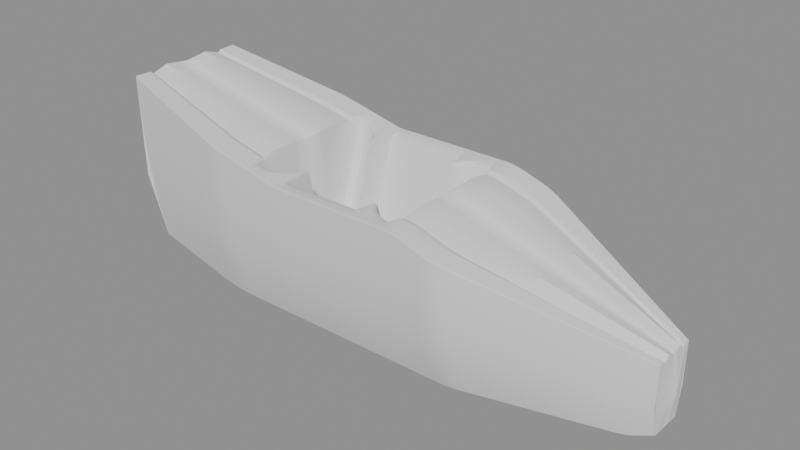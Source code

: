 # Source: tub-cockpit-v009.blend  (saved by Blender 5.2.45; exported with 4.5.12 LTS)
import bpy
from mathutils import Matrix  # noqa: F401  (used for matrix-valued properties, if any)

bpy.ops.wm.read_factory_settings(use_empty=True)
scene = bpy.context.scene
scene.name = 'Scene'

# ---- cameras
cam_cam_front = bpy.data.cameras.new('CAM_FRONT')
cam_cam_front.type = 'ORTHO'
cam_cam_front.ortho_scale = 1.75
cam_cam_side = bpy.data.cameras.new('CAM_SIDE')
cam_cam_side.type = 'ORTHO'
cam_cam_side.ortho_scale = 2.6
cam_cam_rear = bpy.data.cameras.new('CAM_REAR')
cam_cam_rear.type = 'ORTHO'
cam_cam_rear.ortho_scale = 1.75
cam_cam_top = bpy.data.cameras.new('CAM_TOP')
cam_cam_top.type = 'ORTHO'
cam_cam_top.ortho_scale = 2.6

# ---- meshes
me_tubcockpitmesh = bpy.data.meshes.new('TubCockpitMesh')
me_tubcockpitmesh.from_pydata([(1.13, 0.0, 0.07947), (1.13, 0.066, 0.07947), (1.13, 0.09239, 0.2007), (1.13, 0.09428, 0.368), (1.13, 0.06788, 0.366), (1.13, 0.06245, 0.356), (1.13, 0.03733, 0.378), (1.13, 0.0, 0.364), (1.085, 0.0, 0.06412), (1.085, 0.07769, 0.06412), (1.085, 0.1088, 0.1978), (1.085, 0.111, 0.3825), (1.085, 0.07991, 0.3805), (1.085, 0.07351, 0.3705), (1.085, 0.04395, 0.3925), (1.085, 0.0, 0.3785), (1.04, 0.0, 0.04877), (1.04, 0.08938, 0.04877), (1.04, 0.1251, 0.195), (1.04, 0.1277, 0.397), (1.04, 0.09193, 0.395), (1.04, 0.08458, 0.385), (1.04, 0.05056, 0.407), (1.04, 0.0, 0.393), (0.995, 0.0, 0.048), (0.995, 0.1011, 0.048), (0.995, 0.1415, 0.2006), (0.995, 0.1444, 0.4114), (0.995, 0.104, 0.4094), (0.995, 0.09564, 0.3994), (0.995, 0.05718, 0.4214), (0.995, 0.0, 0.4074), (0.95, 0.0, 0.048), (0.95, 0.1128, 0.048), (0.95, 0.1579, 0.2067), (0.95, 0.1611, 0.4259), (0.95, 0.116, 0.4239), (0.95, 0.1067, 0.4139), (0.95, 0.06379, 0.4359), (0.95, 0.0, 0.4219), (0.905, 0.0, 0.048), (0.905, 0.1245, 0.048), (0.905, 0.1742, 0.2128), (0.905, 0.1778, 0.4404), (0.905, 0.128, 0.4384), (0.905, 0.1178, 0.4284), (0.905, 0.07041, 0.4504), (0.905, 0.0, 0.4364), (0.86, 0.0, 0.048), (0.86, 0.1361, 0.048), (0.86, 0.1906, 0.2189), (0.86, 0.1945, 0.4549), (0.86, 0.14, 0.4529), (0.86, 0.1288, 0.4429), (0.86, 0.07702, 0.4649), (0.86, 0.0, 0.4509), (0.815, 0.0, 0.048), (0.815, 0.1478, 0.048), (0.815, 0.207, 0.225), (0.815, 0.2112, 0.4693), (0.815, 0.1521, 0.4673), (0.815, 0.1399, 0.4573), (0.815, 0.08363, 0.4793), (0.815, 0.0, 0.4653), (0.77, 0.0, 0.048), (0.77, 0.1595, 0.048), (0.77, 0.2233, 0.231), (0.77, 0.2279, 0.4838), (0.77, 0.1641, 0.4818), (0.77, 0.151, 0.4718), (0.77, 0.09025, 0.4938), (0.77, 0.0, 0.4798), (0.725, 0.0, 0.048), (0.725, 0.1712, 0.048), (0.725, 0.2397, 0.2371), (0.725, 0.2446, 0.4983), (0.725, 0.1761, 0.4963), (0.725, 0.162, 0.4863), (0.725, 0.09686, 0.5083), (0.725, 0.0, 0.4943), (0.68, 0.0, 0.048), (0.68, 0.1829, 0.048), (0.68, 0.2561, 0.2432), (0.68, 0.2613, 0.5127), (0.68, 0.1881, 0.5107), (0.68, 0.1731, 0.5007), (0.68, 0.1035, 0.5227), (0.68, 0.0, 0.5087), (0.635, 0.0, 0.048), (0.635, 0.1946, 0.048), (0.635, 0.2724, 0.2493), (0.635, 0.278, 0.5272), (0.635, 0.2002, 0.5252), (0.635, 0.1842, 0.5152), (0.635, 0.1101, 0.5372), (0.635, 0.0, 0.5232), (0.59, 0.0, 0.048), (0.59, 0.2063, 0.048), (0.59, 0.2888, 0.2553), (0.59, 0.2947, 0.5417), (0.59, 0.2122, 0.5397), (0.59, 0.1952, 0.5297), (0.59, 0.1167, 0.5517), (0.59, 0.0, 0.5377), (0.545, 0.0, 0.048), (0.545, 0.218, 0.048), (0.545, 0.3052, 0.2614), (0.545, 0.3114, 0.5561), (0.545, 0.2242, 0.5541), (0.545, 0.2063, 0.5441), (0.545, 0.1233, 0.5661), (0.545, 0.0, 0.5521), (0.5, 0.0, 0.048), (0.5, 0.2297, 0.048), (0.5, 0.3216, 0.2675), (0.5, 0.3281, 0.5706), (0.5, 0.2362, 0.5686), (0.5, 0.2173, 0.5586), (0.5, 0.1299, 0.5806), (0.5, 0.0, 0.5666), (0.455, 0.0, 0.048), (0.455, 0.2414, 0.048), (0.455, 0.3379, 0.2736), (0.455, 0.3448, 0.5851), (0.455, 0.2483, 0.5831), (0.455, 0.2284, 0.5731), (0.455, 0.1365, 0.5951), (0.455, 0.0, 0.5811), (0.41, 0.0, 0.048), (0.41, 0.2499, 0.048), (0.41, 0.3499, 0.2796), (0.41, 0.357, 0.5995), (0.41, 0.257, 0.5975), (0.41, 0.2365, 0.5875), (0.41, 0.1414, 0.6095), (0.41, 0.0, 0.5955), (0.365, 0.0, 0.048), (0.365, 0.2499, 0.048), (0.365, 0.3499, 0.2857), (0.365, 0.357, 0.614), (0.365, 0.257, 0.612), (0.365, 0.2365, 0.602), (0.365, 0.1414, 0.624), (0.365, 0.0, 0.61), (0.32, 0.0, 0.048), (0.32, 0.2499, 0.048), (0.32, 0.3499, 0.2918), (0.32, 0.357, 0.6285), (0.32, 0.257, 0.6265), (0.32, 0.2365, 0.6165), (0.32, 0.1414, 0.6385), (0.32, 0.0, 0.6245), (0.275, 0.0, 0.048), (0.275, 0.2499, 0.048), (0.275, 0.3499, 0.2979), (0.275, 0.357, 0.643), (0.275, 0.257, 0.641), (0.275, 0.2365, 0.631), (0.275, 0.1414, 0.653), (0.275, 0.0, 0.639), (0.23, 0.0, 0.048), (0.23, 0.2499, 0.048), (0.23, 0.3499, 0.3008), (0.23, 0.357, 0.65), (0.23, 0.257, 0.648), (0.23, 0.2365, 0.638), (0.23, 0.1414, 0.66), (0.23, 0.0, 0.646), (0.212, 0.0, 0.048), (0.212, 0.2499, 0.048), (0.212, 0.3499, 0.3008), (0.212, 0.357, 0.65), (0.212, 0.257, 0.648), (0.212, 0.2365, 0.638), (0.212, 0.1414, 0.66), (0.212, 0.0, 0.646), (0.194, 0.0, 0.048), (0.194, 0.2499, 0.048), (0.194, 0.3499, 0.3008), (0.194, 0.357, 0.65), (0.194, 0.3146, 0.648), (0.194, 0.2894, 0.638), (0.194, 0.173, 0.346), (0.194, 0.0, 0.332), (0.176, 0.0, 0.048), (0.176, 0.2499, 0.048), (0.176, 0.3499, 0.3008), (0.176, 0.357, 0.65), (0.176, 0.3122, 0.648), (0.176, 0.2872, 0.638), (0.176, 0.1717, 0.296), (0.176, 0.0, 0.282), (0.158, 0.0, 0.048), (0.158, 0.2499, 0.048), (0.158, 0.3499, 0.3008), (0.158, 0.357, 0.65), (0.158, 0.3074, 0.648), (0.158, 0.2829, 0.638), (0.158, 0.1691, 0.296), (0.158, 0.0, 0.282), (0.14, 0.0, 0.048), (0.14, 0.2499, 0.048), (0.14, 0.3499, 0.3008), (0.14, 0.357, 0.65), (0.14, 0.3002, 0.648), (0.14, 0.2762, 0.638), (0.14, 0.1651, 0.296), (0.14, 0.0, 0.282), (0.122, 0.0, 0.048), (0.122, 0.2499, 0.048), (0.122, 0.3499, 0.3008), (0.122, 0.357, 0.65), (0.122, 0.2899, 0.648), (0.122, 0.2667, 0.638), (0.122, 0.1595, 0.296), (0.122, 0.0, 0.282), (0.104, 0.0, 0.048), (0.104, 0.2499, 0.048), (0.104, 0.3499, 0.3008), (0.104, 0.357, 0.65), (0.104, 0.2759, 0.648), (0.104, 0.2538, 0.638), (0.104, 0.1517, 0.296), (0.104, 0.0, 0.282), (0.086, 0.0, 0.048), (0.086, 0.2499, 0.048), (0.086, 0.3499, 0.3008), (0.086, 0.357, 0.65), (0.086, 0.2563, 0.648), (0.086, 0.2358, 0.638), (0.086, 0.141, 0.296), (0.086, 0.0, 0.282), (0.068, 0.0, 0.048), (0.068, 0.2499, 0.048), (0.068, 0.3499, 0.3008), (0.068, 0.357, 0.65), (0.068, 0.2261, 0.648), (0.068, 0.208, 0.638), (0.068, 0.1243, 0.296), (0.068, 0.0, 0.282), (0.05, 0.0, 0.048), (0.05, 0.2499, 0.048), (0.05, 0.3499, 0.3008), (0.05, 0.357, 0.65), (0.05, 0.315, 0.648), (0.05, 0.2898, 0.638), (0.05, 0.1733, 0.296), (0.05, 0.0, 0.282), (0.032, 0.0, 0.048), (0.032, 0.2499, 0.048), (0.032, 0.3499, 0.3008), (0.032, 0.357, 0.65), (0.032, 0.315, 0.648), (0.032, 0.2898, 0.638), (0.032, 0.1733, 0.296), (0.032, 0.0, 0.282), (-0.013, 0.0, 0.048), (-0.013, 0.2499, 0.048), (-0.013, 0.3499, 0.3008), (-0.013, 0.357, 0.65), (-0.013, 0.315, 0.648), (-0.013, 0.2898, 0.638), (-0.013, 0.1733, 0.296), (-0.013, 0.0, 0.282), (-0.058, 0.0, 0.048), (-0.058, 0.2499, 0.048), (-0.058, 0.3499, 0.3008), (-0.058, 0.357, 0.65), (-0.058, 0.315, 0.648), (-0.058, 0.2898, 0.638), (-0.058, 0.1733, 0.296), (-0.058, 0.0, 0.282), (-0.103, 0.0, 0.048), (-0.103, 0.2499, 0.048), (-0.103, 0.3499, 0.3008), (-0.103, 0.357, 0.65), (-0.103, 0.315, 0.648), (-0.103, 0.2898, 0.638), (-0.103, 0.1733, 0.296), (-0.103, 0.0, 0.282), (-0.148, 0.0, 0.048), (-0.148, 0.2499, 0.048), (-0.148, 0.3499, 0.3008), (-0.148, 0.357, 0.65), (-0.148, 0.315, 0.648), (-0.148, 0.2898, 0.638), (-0.148, 0.1733, 0.296), (-0.148, 0.0, 0.282), (-0.193, 0.0, 0.048), (-0.193, 0.2499, 0.048), (-0.193, 0.3499, 0.3008), (-0.193, 0.357, 0.65), (-0.193, 0.315, 0.648), (-0.193, 0.2898, 0.638), (-0.193, 0.1733, 0.296), (-0.193, 0.0, 0.282), (-0.238, 0.0, 0.048), (-0.238, 0.2499, 0.048), (-0.238, 0.3499, 0.3008), (-0.238, 0.357, 0.65), (-0.238, 0.315, 0.648), (-0.238, 0.2898, 0.638), (-0.238, 0.1733, 0.296), (-0.238, 0.0, 0.282), (-0.283, 0.0, 0.048), (-0.283, 0.2499, 0.048), (-0.283, 0.3499, 0.3008), (-0.283, 0.357, 0.65), (-0.283, 0.315, 0.648), (-0.283, 0.2898, 0.638), (-0.283, 0.1733, 0.296), (-0.283, 0.0, 0.282), (-0.301, 0.0, 0.048), (-0.301, 0.2499, 0.048), (-0.301, 0.3499, 0.301), (-0.301, 0.357, 0.6505), (-0.301, 0.1823, 0.6485), (-0.301, 0.1677, 0.6385), (-0.301, 0.1003, 0.296), (-0.301, 0.0, 0.282), (-0.319, 0.0, 0.048), (-0.319, 0.2499, 0.048), (-0.319, 0.3499, 0.3027), (-0.319, 0.357, 0.6545), (-0.319, 0.2381, 0.6525), (-0.319, 0.219, 0.6425), (-0.319, 0.1309, 0.296), (-0.319, 0.0, 0.282), (-0.337, 0.0, 0.048), (-0.337, 0.2499, 0.048), (-0.337, 0.3499, 0.3044), (-0.337, 0.357, 0.6586), (-0.337, 0.2636, 0.6566), (-0.337, 0.2426, 0.6466), (-0.337, 0.145, 0.296), (-0.337, 0.0, 0.282), (-0.355, 0.0, 0.048), (-0.355, 0.2499, 0.048), (-0.355, 0.3499, 0.3061), (-0.355, 0.357, 0.6626), (-0.355, 0.2811, 0.6606), (-0.355, 0.2586, 0.6506), (-0.355, 0.1546, 0.296), (-0.355, 0.0, 0.282), (-0.373, 0.0, 0.048), (-0.373, 0.2499, 0.048), (-0.373, 0.3499, 0.3078), (-0.373, 0.357, 0.6666), (-0.373, 0.2937, 0.6646), (-0.373, 0.2702, 0.6546), (-0.373, 0.1616, 0.296), (-0.373, 0.0, 0.282), (-0.391, 0.0, 0.048), (-0.391, 0.2499, 0.048), (-0.391, 0.3499, 0.3095), (-0.391, 0.357, 0.6707), (-0.391, 0.3029, 0.6687), (-0.391, 0.2787, 0.6587), (-0.391, 0.1666, 0.296), (-0.391, 0.0, 0.282), (-0.409, 0.0, 0.048), (-0.409, 0.2499, 0.048), (-0.409, 0.3499, 0.3112), (-0.409, 0.357, 0.6747), (-0.409, 0.3093, 0.6727), (-0.409, 0.2845, 0.6627), (-0.409, 0.1701, 0.296), (-0.409, 0.0, 0.282), (-0.427, 0.0, 0.048), (-0.427, 0.2499, 0.048), (-0.427, 0.3499, 0.3129), (-0.427, 0.357, 0.6788), (-0.427, 0.3132, 0.6768), (-0.427, 0.2882, 0.6668), (-0.427, 0.1723, 0.346), (-0.427, 0.0, 0.332), (-0.445, 0.0, 0.048), (-0.445, 0.2499, 0.048), (-0.445, 0.3499, 0.3146), (-0.445, 0.357, 0.6828), (-0.445, 0.3149, 0.6808), (-0.445, 0.2897, 0.6708), (-0.445, 0.1732, 0.346), (-0.445, 0.0, 0.332), (-0.463, 0.0, 0.048), (-0.463, 0.2499, 0.048), (-0.463, 0.3499, 0.3163), (-0.463, 0.357, 0.6868), (-0.463, 0.257, 0.6848), (-0.463, 0.2365, 0.6748), (-0.463, 0.1414, 0.6968), (-0.463, 0.0, 0.6828), (-0.481, 0.0, 0.048), (-0.481, 0.2499, 0.048), (-0.481, 0.3499, 0.318), (-0.481, 0.357, 0.6909), (-0.481, 0.257, 0.6889), (-0.481, 0.2365, 0.6789), (-0.481, 0.1414, 0.7009), (-0.481, 0.0, 0.6869), (-0.526, 0.0, 0.048), (-0.526, 0.2499, 0.048), (-0.526, 0.3499, 0.3222), (-0.526, 0.357, 0.701), (-0.526, 0.257, 0.699), (-0.526, 0.2365, 0.689), (-0.526, 0.1414, 0.711), (-0.526, 0.0, 0.697), (-0.571, 0.0, 0.048), (-0.571, 0.2499, 0.048), (-0.571, 0.3499, 0.3265), (-0.571, 0.357, 0.7111), (-0.571, 0.257, 0.7091), (-0.571, 0.2365, 0.6991), (-0.571, 0.1414, 0.7211), (-0.571, 0.0, 0.7071), (-0.616, 0.0, 0.048), (-0.616, 0.2484, 0.048), (-0.616, 0.3478, 0.3307), (-0.616, 0.3549, 0.7212), (-0.616, 0.2555, 0.7192), (-0.616, 0.2351, 0.7092), (-0.616, 0.1405, 0.7312), (-0.616, 0.0, 0.7172), (-0.661, 0.0, 0.048), (-0.661, 0.2429, 0.048), (-0.661, 0.3401, 0.335), (-0.661, 0.347, 0.7313), (-0.661, 0.2499, 0.7293), (-0.661, 0.2299, 0.7193), (-0.661, 0.1374, 0.7413), (-0.661, 0.0, 0.7273), (-0.706, 0.0, 0.048), (-0.706, 0.2374, 0.048), (-0.706, 0.3324, 0.3392), (-0.706, 0.3392, 0.7414), (-0.706, 0.2442, 0.7394), (-0.706, 0.2247, 0.7294), (-0.706, 0.1343, 0.7514), (-0.706, 0.0, 0.7374), (-0.751, 0.0, 0.05152), (-0.751, 0.232, 0.05152), (-0.751, 0.3248, 0.3455), (-0.751, 0.3314, 0.7515), (-0.751, 0.2386, 0.7495), (-0.751, 0.2195, 0.7395), (-0.751, 0.1312, 0.7615), (-0.751, 0.0, 0.7475), (-0.796, 0.0, 0.0568), (-0.796, 0.2265, 0.0568), (-0.796, 0.3171, 0.3528), (-0.796, 0.3236, 0.7616), (-0.796, 0.233, 0.7596), (-0.796, 0.2143, 0.7496), (-0.796, 0.1281, 0.7716), (-0.796, 0.0, 0.7576), (-0.841, 0.0, 0.06207), (-0.841, 0.221, 0.06207), (-0.841, 0.3094, 0.3601), (-0.841, 0.3157, 0.7717), (-0.841, 0.2273, 0.7697), (-0.841, 0.2091, 0.7597), (-0.841, 0.125, 0.7817), (-0.841, 0.0, 0.7677), (-0.886, 0.0, 0.06735), (-0.886, 0.2155, 0.06735), (-0.886, 0.3017, 0.3674), (-0.886, 0.3079, 0.7818), (-0.886, 0.2217, 0.7798), (-0.886, 0.2039, 0.7698), (-0.886, 0.1219, 0.7918), (-0.886, 0.0, 0.7778), (-0.931, 0.0, 0.07263), (-0.931, 0.21, 0.07263), (-0.931, 0.2941, 0.3747), (-0.931, 0.3001, 0.7919), (-0.931, 0.216, 0.7899), (-0.931, 0.1988, 0.7799), (-0.931, 0.1188, 0.8019), (-0.931, 0.0, 0.7879), (-0.976, 0.0, 0.0779), (-0.976, 0.2046, 0.0779), (-0.976, 0.2864, 0.382), (-0.976, 0.2922, 0.802), (-0.976, 0.2104, 0.8), (-0.976, 0.1936, 0.79), (-0.976, 0.1157, 0.812), (-0.976, 0.0, 0.798), (-1.021, 0.0, 0.08318), (-1.021, 0.1991, 0.08318), (-1.021, 0.2787, 0.3893), (-1.021, 0.2844, 0.8121), (-1.021, 0.2048, 0.8101), (-1.021, 0.1884, 0.8001), (-1.021, 0.1126, 0.8221), (-1.021, 0.0, 0.8081), (-1.066, 0.0, 0.08846), (-1.066, 0.1936, 0.08846), (-1.066, 0.271, 0.3966), (-1.066, 0.2766, 0.8222), (-1.066, 0.1991, 0.8202), (-1.066, 0.1832, 0.8102), (-1.066, 0.1095, 0.8322), (-1.066, 0.0, 0.8182), (-1.111, 0.0, 0.09374), (-1.111, 0.1881, 0.09374), (-1.111, 0.2634, 0.4039), (-1.111, 0.2687, 0.8323), (-1.111, 0.1935, 0.8303), (-1.111, 0.178, 0.8203), (-1.111, 0.1064, 0.8423), (-1.111, 0.0, 0.8283), (-1.156, 0.0, 0.09901), (-1.156, 0.1826, 0.09901), (-1.156, 0.2557, 0.4112), (-1.156, 0.2609, 0.8424), (-1.156, 0.1879, 0.8404), (-1.156, 0.1728, 0.8304), (-1.156, 0.1033, 0.8524), (-1.156, 0.0, 0.8384), (1.148, 0.0, 0.2238)], [], [(0, 1, 9, 8), (1, 2, 10, 9), (2, 3, 11, 10), (3, 4, 12, 11), (4, 5, 13, 12), (5, 6, 14, 13), (6, 7, 15, 14), (7, 0, 8, 15), (8, 9, 17, 16), (9, 10, 18, 17), (10, 11, 19, 18), (11, 12, 20, 19), (12, 13, 21, 20), (13, 14, 22, 21), (14, 15, 23, 22), (15, 8, 16, 23), (16, 17, 25, 24), (17, 18, 26, 25), (18, 19, 27, 26), (19, 20, 28, 27), (20, 21, 29, 28), (21, 22, 30, 29), (22, 23, 31, 30), (23, 16, 24, 31), (24, 25, 33, 32), (25, 26, 34, 33), (26, 27, 35, 34), (27, 28, 36, 35), (28, 29, 37, 36), (29, 30, 38, 37), (30, 31, 39, 38), (31, 24, 32, 39), (32, 33, 41, 40), (33, 34, 42, 41), (34, 35, 43, 42), (35, 36, 44, 43), (36, 37, 45, 44), (37, 38, 46, 45), (38, 39, 47, 46), (39, 32, 40, 47), (40, 41, 49, 48), (41, 42, 50, 49), (42, 43, 51, 50), (43, 44, 52, 51), (44, 45, 53, 52), (45, 46, 54, 53), (46, 47, 55, 54), (47, 40, 48, 55), (48, 49, 57, 56), (49, 50, 58, 57), (50, 51, 59, 58), (51, 52, 60, 59), (52, 53, 61, 60), (53, 54, 62, 61), (54, 55, 63, 62), (55, 48, 56, 63), (56, 57, 65, 64), (57, 58, 66, 65), (58, 59, 67, 66), (59, 60, 68, 67), (60, 61, 69, 68), (61, 62, 70, 69), (62, 63, 71, 70), (63, 56, 64, 71), (64, 65, 73, 72), (65, 66, 74, 73), (66, 67, 75, 74), (67, 68, 76, 75), (68, 69, 77, 76), (69, 70, 78, 77), (70, 71, 79, 78), (71, 64, 72, 79), (72, 73, 81, 80), (73, 74, 82, 81), (74, 75, 83, 82), (75, 76, 84, 83), (76, 77, 85, 84), (77, 78, 86, 85), (78, 79, 87, 86), (79, 72, 80, 87), (80, 81, 89, 88), (81, 82, 90, 89), (82, 83, 91, 90), (83, 84, 92, 91), (84, 85, 93, 92), (85, 86, 94, 93), (86, 87, 95, 94), (87, 80, 88, 95), (88, 89, 97, 96), (89, 90, 98, 97), (90, 91, 99, 98), (91, 92, 100, 99), (92, 93, 101, 100), (93, 94, 102, 101), (94, 95, 103, 102), (95, 88, 96, 103), (96, 97, 105, 104), (97, 98, 106, 105), (98, 99, 107, 106), (99, 100, 108, 107), (100, 101, 109, 108), (101, 102, 110, 109), (102, 103, 111, 110), (103, 96, 104, 111), (104, 105, 113, 112), (105, 106, 114, 113), (106, 107, 115, 114), (107, 108, 116, 115), (108, 109, 117, 116), (109, 110, 118, 117), (110, 111, 119, 118), (111, 104, 112, 119), (112, 113, 121, 120), (113, 114, 122, 121), (114, 115, 123, 122), (115, 116, 124, 123), (116, 117, 125, 124), (117, 118, 126, 125), (118, 119, 127, 126), (119, 112, 120, 127), (120, 121, 129, 128), (121, 122, 130, 129), (122, 123, 131, 130), (123, 124, 132, 131), (124, 125, 133, 132), (125, 126, 134, 133), (126, 127, 135, 134), (127, 120, 128, 135), (128, 129, 137, 136), (129, 130, 138, 137), (130, 131, 139, 138), (131, 132, 140, 139), (132, 133, 141, 140), (133, 134, 142, 141), (134, 135, 143, 142), (135, 128, 136, 143), (136, 137, 145, 144), (137, 138, 146, 145), (138, 139, 147, 146), (139, 140, 148, 147), (140, 141, 149, 148), (141, 142, 150, 149), (142, 143, 151, 150), (143, 136, 144, 151), (144, 145, 153, 152), (145, 146, 154, 153), (146, 147, 155, 154), (147, 148, 156, 155), (148, 149, 157, 156), (149, 150, 158, 157), (150, 151, 159, 158), (151, 144, 152, 159), (152, 153, 161, 160), (153, 154, 162, 161), (154, 155, 163, 162), (155, 156, 164, 163), (156, 157, 165, 164), (157, 158, 166, 165), (158, 159, 167, 166), (159, 152, 160, 167), (160, 161, 169, 168), (161, 162, 170, 169), (162, 163, 171, 170), (163, 164, 172, 171), (164, 165, 173, 172), (165, 166, 174, 173), (166, 167, 175, 174), (167, 160, 168, 175), (168, 169, 177, 176), (169, 170, 178, 177), (170, 171, 179, 178), (171, 172, 180, 179), (172, 173, 181, 180), (173, 174, 182, 181), (174, 175, 183, 182), (175, 168, 176, 183), (176, 177, 185, 184), (177, 178, 186, 185), (178, 179, 187, 186), (179, 180, 188, 187), (180, 181, 189, 188), (181, 182, 190, 189), (182, 183, 191, 190), (183, 176, 184, 191), (184, 185, 193, 192), (185, 186, 194, 193), (186, 187, 195, 194), (187, 188, 196, 195), (188, 189, 197, 196), (189, 190, 198, 197), (190, 191, 199, 198), (191, 184, 192, 199), (192, 193, 201, 200), (193, 194, 202, 201), (194, 195, 203, 202), (195, 196, 204, 203), (196, 197, 205, 204), (197, 198, 206, 205), (198, 199, 207, 206), (199, 192, 200, 207), (200, 201, 209, 208), (201, 202, 210, 209), (202, 203, 211, 210), (203, 204, 212, 211), (204, 205, 213, 212), (205, 206, 214, 213), (206, 207, 215, 214), (207, 200, 208, 215), (208, 209, 217, 216), (209, 210, 218, 217), (210, 211, 219, 218), (211, 212, 220, 219), (212, 213, 221, 220), (213, 214, 222, 221), (214, 215, 223, 222), (215, 208, 216, 223), (216, 217, 225, 224), (217, 218, 226, 225), (218, 219, 227, 226), (219, 220, 228, 227), (220, 221, 229, 228), (221, 222, 230, 229), (222, 223, 231, 230), (223, 216, 224, 231), (224, 225, 233, 232), (225, 226, 234, 233), (226, 227, 235, 234), (227, 228, 236, 235), (228, 229, 237, 236), (229, 230, 238, 237), (230, 231, 239, 238), (231, 224, 232, 239), (232, 233, 241, 240), (233, 234, 242, 241), (234, 235, 243, 242), (235, 236, 244, 243), (236, 237, 245, 244), (237, 238, 246, 245), (238, 239, 247, 246), (239, 232, 240, 247), (240, 241, 249, 248), (241, 242, 250, 249), (242, 243, 251, 250), (243, 244, 252, 251), (244, 245, 253, 252), (245, 246, 254, 253), (246, 247, 255, 254), (247, 240, 248, 255), (248, 249, 257, 256), (249, 250, 258, 257), (250, 251, 259, 258), (251, 252, 260, 259), (252, 253, 261, 260), (253, 254, 262, 261), (254, 255, 263, 262), (255, 248, 256, 263), (256, 257, 265, 264), (257, 258, 266, 265), (258, 259, 267, 266), (259, 260, 268, 267), (260, 261, 269, 268), (261, 262, 270, 269), (262, 263, 271, 270), (263, 256, 264, 271), (264, 265, 273, 272), (265, 266, 274, 273), (266, 267, 275, 274), (267, 268, 276, 275), (268, 269, 277, 276), (269, 270, 278, 277), (270, 271, 279, 278), (271, 264, 272, 279), (272, 273, 281, 280), (273, 274, 282, 281), (274, 275, 283, 282), (275, 276, 284, 283), (276, 277, 285, 284), (277, 278, 286, 285), (278, 279, 287, 286), (279, 272, 280, 287), (280, 281, 289, 288), (281, 282, 290, 289), (282, 283, 291, 290), (283, 284, 292, 291), (284, 285, 293, 292), (285, 286, 294, 293), (286, 287, 295, 294), (287, 280, 288, 295), (288, 289, 297, 296), (289, 290, 298, 297), (290, 291, 299, 298), (291, 292, 300, 299), (292, 293, 301, 300), (293, 294, 302, 301), (294, 295, 303, 302), (295, 288, 296, 303), (296, 297, 305, 304), (297, 298, 306, 305), (298, 299, 307, 306), (299, 300, 308, 307), (300, 301, 309, 308), (301, 302, 310, 309), (302, 303, 311, 310), (303, 296, 304, 311), (304, 305, 313, 312), (305, 306, 314, 313), (306, 307, 315, 314), (307, 308, 316, 315), (308, 309, 317, 316), (309, 310, 318, 317), (310, 311, 319, 318), (311, 304, 312, 319), (312, 313, 321, 320), (313, 314, 322, 321), (314, 315, 323, 322), (315, 316, 324, 323), (316, 317, 325, 324), (317, 318, 326, 325), (318, 319, 327, 326), (319, 312, 320, 327), (320, 321, 329, 328), (321, 322, 330, 329), (322, 323, 331, 330), (323, 324, 332, 331), (324, 325, 333, 332), (325, 326, 334, 333), (326, 327, 335, 334), (327, 320, 328, 335), (328, 329, 337, 336), (329, 330, 338, 337), (330, 331, 339, 338), (331, 332, 340, 339), (332, 333, 341, 340), (333, 334, 342, 341), (334, 335, 343, 342), (335, 328, 336, 343), (336, 337, 345, 344), (337, 338, 346, 345), (338, 339, 347, 346), (339, 340, 348, 347), (340, 341, 349, 348), (341, 342, 350, 349), (342, 343, 351, 350), (343, 336, 344, 351), (344, 345, 353, 352), (345, 346, 354, 353), (346, 347, 355, 354), (347, 348, 356, 355), (348, 349, 357, 356), (349, 350, 358, 357), (350, 351, 359, 358), (351, 344, 352, 359), (352, 353, 361, 360), (353, 354, 362, 361), (354, 355, 363, 362), (355, 356, 364, 363), (356, 357, 365, 364), (357, 358, 366, 365), (358, 359, 367, 366), (359, 352, 360, 367), (360, 361, 369, 368), (361, 362, 370, 369), (362, 363, 371, 370), (363, 364, 372, 371), (364, 365, 373, 372), (365, 366, 374, 373), (366, 367, 375, 374), (367, 360, 368, 375), (368, 369, 377, 376), (369, 370, 378, 377), (370, 371, 379, 378), (371, 372, 380, 379), (372, 373, 381, 380), (373, 374, 382, 381), (374, 375, 383, 382), (375, 368, 376, 383), (376, 377, 385, 384), (377, 378, 386, 385), (378, 379, 387, 386), (379, 380, 388, 387), (380, 381, 389, 388), (381, 382, 390, 389), (382, 383, 391, 390), (383, 376, 384, 391), (384, 385, 393, 392), (385, 386, 394, 393), (386, 387, 395, 394), (387, 388, 396, 395), (388, 389, 397, 396), (389, 390, 398, 397), (390, 391, 399, 398), (391, 384, 392, 399), (392, 393, 401, 400), (393, 394, 402, 401), (394, 395, 403, 402), (395, 396, 404, 403), (396, 397, 405, 404), (397, 398, 406, 405), (398, 399, 407, 406), (399, 392, 400, 407), (400, 401, 409, 408), (401, 402, 410, 409), (402, 403, 411, 410), (403, 404, 412, 411), (404, 405, 413, 412), (405, 406, 414, 413), (406, 407, 415, 414), (407, 400, 408, 415), (408, 409, 417, 416), (409, 410, 418, 417), (410, 411, 419, 418), (411, 412, 420, 419), (412, 413, 421, 420), (413, 414, 422, 421), (414, 415, 423, 422), (415, 408, 416, 423), (416, 417, 425, 424), (417, 418, 426, 425), (418, 419, 427, 426), (419, 420, 428, 427), (420, 421, 429, 428), (421, 422, 430, 429), (422, 423, 431, 430), (423, 416, 424, 431), (424, 425, 433, 432), (425, 426, 434, 433), (426, 427, 435, 434), (427, 428, 436, 435), (428, 429, 437, 436), (429, 430, 438, 437), (430, 431, 439, 438), (431, 424, 432, 439), (432, 433, 441, 440), (433, 434, 442, 441), (434, 435, 443, 442), (435, 436, 444, 443), (436, 437, 445, 444), (437, 438, 446, 445), (438, 439, 447, 446), (439, 432, 440, 447), (440, 441, 449, 448), (441, 442, 450, 449), (442, 443, 451, 450), (443, 444, 452, 451), (444, 445, 453, 452), (445, 446, 454, 453), (446, 447, 455, 454), (447, 440, 448, 455), (448, 449, 457, 456), (449, 450, 458, 457), (450, 451, 459, 458), (451, 452, 460, 459), (452, 453, 461, 460), (453, 454, 462, 461), (454, 455, 463, 462), (455, 448, 456, 463), (456, 457, 465, 464), (457, 458, 466, 465), (458, 459, 467, 466), (459, 460, 468, 467), (460, 461, 469, 468), (461, 462, 470, 469), (462, 463, 471, 470), (463, 456, 464, 471), (464, 465, 473, 472), (465, 466, 474, 473), (466, 467, 475, 474), (467, 468, 476, 475), (468, 469, 477, 476), (469, 470, 478, 477), (470, 471, 479, 478), (471, 464, 472, 479), (472, 473, 481, 480), (473, 474, 482, 481), (474, 475, 483, 482), (475, 476, 484, 483), (476, 477, 485, 484), (477, 478, 486, 485), (478, 479, 487, 486), (479, 472, 480, 487), (480, 481, 489, 488), (481, 482, 490, 489), (482, 483, 491, 490), (483, 484, 492, 491), (484, 485, 493, 492), (485, 486, 494, 493), (486, 487, 495, 494), (487, 480, 488, 495), (488, 489, 497, 496), (489, 490, 498, 497), (490, 491, 499, 498), (491, 492, 500, 499), (492, 493, 501, 500), (493, 494, 502, 501), (494, 495, 503, 502), (495, 488, 496, 503), (496, 497, 505, 504), (497, 498, 506, 505), (498, 499, 507, 506), (499, 500, 508, 507), (500, 501, 509, 508), (501, 502, 510, 509), (502, 503, 511, 510), (503, 496, 504, 511), (504, 505, 513, 512), (505, 506, 514, 513), (506, 507, 515, 514), (507, 508, 516, 515), (508, 509, 517, 516), (509, 510, 518, 517), (510, 511, 519, 518), (511, 504, 512, 519), (0, 1, 520), (1, 2, 520), (2, 3, 520), (3, 4, 520), (4, 5, 520), (5, 6, 520), (6, 7, 520), (7, 0, 520), (519, 518, 517, 516, 515, 514, 513, 512)])
me_tubcockpitmesh.polygons.foreach_set('use_smooth', [True] * 521)
me_tubcockpitmesh.update()

# ---- objects
ob_tubcockpit = bpy.data.objects.new('TubCockpit', me_tubcockpitmesh)
ob_cam_front = bpy.data.objects.new('CAM_FRONT', cam_cam_front)
ob_cam_side = bpy.data.objects.new('CAM_SIDE', cam_cam_side)
ob_cam_rear = bpy.data.objects.new('CAM_REAR', cam_cam_rear)
ob_cam_top = bpy.data.objects.new('CAM_TOP', cam_cam_top)

# ---- transforms, parenting, visibility, modifiers, constraints
ob_tubcockpit.location = (0.0, 0.0, 0.0)
_m = ob_tubcockpit.modifiers.new('mir', 'MIRROR')
_m.use_axis = (False, True, False)
_m = ob_tubcockpit.modifiers.new('bev', 'BEVEL')
_m.width = 0.022
_m.width_pct = 0.022
_m.segments = 3
_m.angle_limit = 0.4189
_m = ob_tubcockpit.modifiers.new('sub', 'SUBSURF')
_m.render_levels = 1
ob_cam_front.location = (6.0, 0.0, 0.55)
ob_cam_front.rotation_euler = (1.571, 0.0, 1.571)
ob_cam_side.location = (0.0, 6.0, 0.55)
ob_cam_side.rotation_euler = (1.571, 0.0, 3.142)
ob_cam_rear.location = (-6.0, 0.0, 0.55)
ob_cam_rear.rotation_euler = (1.571, 0.0, -1.571)
ob_cam_top.location = (0.0, 0.0, 6.0)
ob_cam_top.rotation_euler = (0.0, 0.0, 3.142)

# ---- collection membership
scene.collection.objects.link(ob_tubcockpit)
scene.collection.objects.link(ob_cam_front)
scene.collection.objects.link(ob_cam_side)
scene.collection.objects.link(ob_cam_rear)
scene.collection.objects.link(ob_cam_top)

# ---- scene / render settings (as saved in the file)
scene.frame_start = 1; scene.frame_end = 250; scene.frame_set(1)
scene.render.engine = 'BLENDER_EEVEE_NEXT'
scene.render.bake_bias = 0.0
scene.render.bake_samples = 0
scene.render.compositor_device = 'GPU'
scene.eevee.use_volume_custom_range = False
scene.eevee.fast_gi_thickness_near = 0.1
scene.eevee.fast_gi_thickness_far = 0.0
scene.eevee.ray_tracing_options.screen_trace_thickness = 0.1
bpy.context.view_layer.update()

# ---- added for rendering (the .blend has no active camera and no usable light): camera, sun + grey world if the file has none
cam_auto = bpy.data.cameras.new('AutoCamera')
cam_auto.lens = 50.0
cam_auto.sensor_width = 36.0
cam_auto.clip_end = 1000.0
ob_auto_camera = bpy.data.objects.new('AutoCamera', cam_auto)
scene.collection.objects.link(ob_auto_camera)
ob_auto_camera.location = (2.34928, -2.82423, 2.33336)
ob_auto_camera.rotation_euler = (1.09748, -7.21219e-08, 0.694738)
scene.camera = ob_auto_camera
light_auto_sun = bpy.data.lights.new('AutoSun', 'SUN')
light_auto_sun.energy = 3.0
light_auto_sun.angle = 0.0523599
ob_auto_sun = bpy.data.objects.new('AutoSun', light_auto_sun)
scene.collection.objects.link(ob_auto_sun)
ob_auto_sun.rotation_euler = (0.872665, 0.174533, 0.523599)
if scene.world is None:
    world_auto = bpy.data.worlds.new('AutoWorld')
    world_auto.color = (0.3, 0.3, 0.3)
    scene.world = world_auto
bpy.context.view_layer.update()
